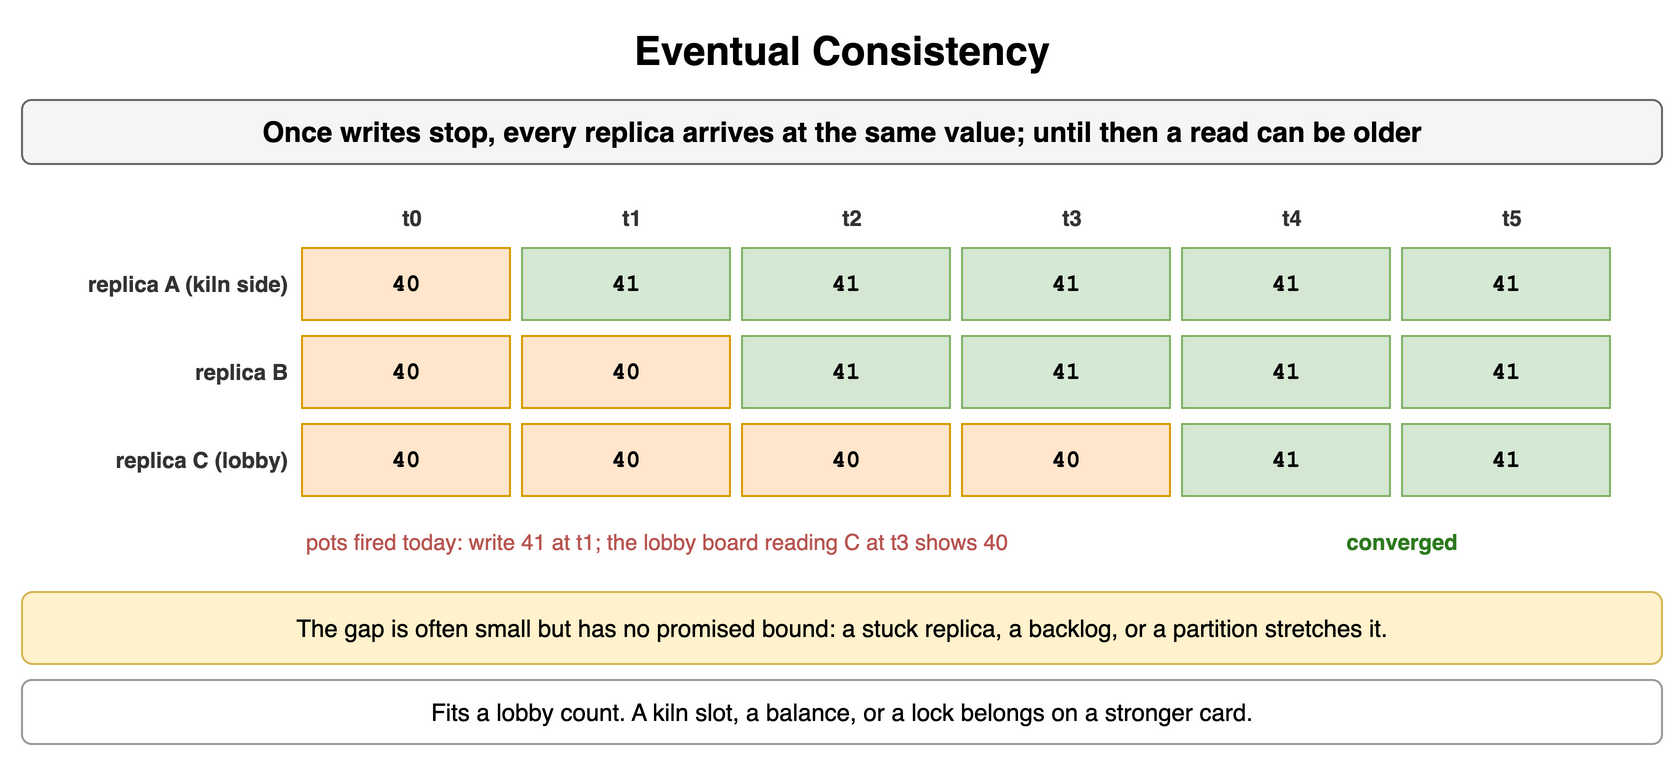

The diagram above was exported from draw.io. Its source (the exported page's mxGraphModel, read from the mxfile embedded in the PNG):
<mxGraphModel dx="900" dy="385" grid="1" gridSize="10" guides="1" tooltips="1" connect="1" arrows="1" fold="1" page="1" pageScale="1" pageWidth="900" pageHeight="385" math="0" shadow="0">
  <root>
    <mxCell id="0" />
    <mxCell id="1" parent="0" />
    <mxCell id="f1" value="Eventual Consistency" style="text;html=1;align=center;verticalAlign=middle;whiteSpace=wrap;fontSize=20;fontStyle=1;" vertex="1" parent="1">
      <mxGeometry x="40" y="10" width="820" height="30" as="geometry" />
    </mxCell>
    <mxCell id="f2" value="Once writes stop, every replica arrives at the same value; until then a read can be older" style="rounded=1;whiteSpace=wrap;html=1;fillColor=#f5f5f5;strokeColor=#666666;fontStyle=1;fontSize=14;" vertex="1" parent="1">
      <mxGeometry x="40" y="50" width="820" height="32" as="geometry" />
    </mxCell>
    <mxCell id="f3" value="t0" style="text;html=1;whiteSpace=wrap;fontSize=11;align=center;verticalAlign=middle;fontSize=11;fontColor=#333333;fontStyle=1;" vertex="1" parent="1">
      <mxGeometry x="180" y="100" width="110" height="18" as="geometry" />
    </mxCell>
    <mxCell id="f4" value="t1" style="text;html=1;whiteSpace=wrap;fontSize=11;align=center;verticalAlign=middle;fontSize=11;fontColor=#333333;fontStyle=1;" vertex="1" parent="1">
      <mxGeometry x="290" y="100" width="110" height="18" as="geometry" />
    </mxCell>
    <mxCell id="f5" value="t2" style="text;html=1;whiteSpace=wrap;fontSize=11;align=center;verticalAlign=middle;fontSize=11;fontColor=#333333;fontStyle=1;" vertex="1" parent="1">
      <mxGeometry x="400" y="100" width="110" height="18" as="geometry" />
    </mxCell>
    <mxCell id="f6" value="t3" style="text;html=1;whiteSpace=wrap;fontSize=11;align=center;verticalAlign=middle;fontSize=11;fontColor=#333333;fontStyle=1;" vertex="1" parent="1">
      <mxGeometry x="510" y="100" width="110" height="18" as="geometry" />
    </mxCell>
    <mxCell id="f7" value="t4" style="text;html=1;whiteSpace=wrap;fontSize=11;align=center;verticalAlign=middle;fontSize=11;fontColor=#333333;fontStyle=1;" vertex="1" parent="1">
      <mxGeometry x="620" y="100" width="110" height="18" as="geometry" />
    </mxCell>
    <mxCell id="f8" value="t5" style="text;html=1;whiteSpace=wrap;fontSize=11;align=center;verticalAlign=middle;fontSize=11;fontColor=#333333;fontStyle=1;" vertex="1" parent="1">
      <mxGeometry x="730" y="100" width="110" height="18" as="geometry" />
    </mxCell>
    <mxCell id="f9" value="replica A (kiln side)" style="text;html=1;whiteSpace=wrap;fontSize=11;align=right;verticalAlign=middle;fontSize=11;fontColor=#333333;fontStyle=1;" vertex="1" parent="1">
      <mxGeometry x="40" y="124" width="135" height="36" as="geometry" />
    </mxCell>
    <mxCell id="f10" value="40" style="rounded=0;whiteSpace=wrap;html=1;fontFamily=Courier New;fontStyle=1;fontSize=13;fillColor=#ffe6cc;strokeColor=#d79b00;fontSize=12;" vertex="1" parent="1">
      <mxGeometry x="180" y="124" width="104" height="36" as="geometry" />
    </mxCell>
    <mxCell id="f11" value="41" style="rounded=0;whiteSpace=wrap;html=1;fontFamily=Courier New;fontStyle=1;fontSize=13;fillColor=#d5e8d4;strokeColor=#82b366;fontSize=12;" vertex="1" parent="1">
      <mxGeometry x="290" y="124" width="104" height="36" as="geometry" />
    </mxCell>
    <mxCell id="f12" value="41" style="rounded=0;whiteSpace=wrap;html=1;fontFamily=Courier New;fontStyle=1;fontSize=13;fillColor=#d5e8d4;strokeColor=#82b366;fontSize=12;" vertex="1" parent="1">
      <mxGeometry x="400" y="124" width="104" height="36" as="geometry" />
    </mxCell>
    <mxCell id="f13" value="41" style="rounded=0;whiteSpace=wrap;html=1;fontFamily=Courier New;fontStyle=1;fontSize=13;fillColor=#d5e8d4;strokeColor=#82b366;fontSize=12;" vertex="1" parent="1">
      <mxGeometry x="510" y="124" width="104" height="36" as="geometry" />
    </mxCell>
    <mxCell id="f14" value="41" style="rounded=0;whiteSpace=wrap;html=1;fontFamily=Courier New;fontStyle=1;fontSize=13;fillColor=#d5e8d4;strokeColor=#82b366;fontSize=12;" vertex="1" parent="1">
      <mxGeometry x="620" y="124" width="104" height="36" as="geometry" />
    </mxCell>
    <mxCell id="f15" value="41" style="rounded=0;whiteSpace=wrap;html=1;fontFamily=Courier New;fontStyle=1;fontSize=13;fillColor=#d5e8d4;strokeColor=#82b366;fontSize=12;" vertex="1" parent="1">
      <mxGeometry x="730" y="124" width="104" height="36" as="geometry" />
    </mxCell>
    <mxCell id="f16" value="replica B" style="text;html=1;whiteSpace=wrap;fontSize=11;align=right;verticalAlign=middle;fontSize=11;fontColor=#333333;fontStyle=1;" vertex="1" parent="1">
      <mxGeometry x="40" y="168" width="135" height="36" as="geometry" />
    </mxCell>
    <mxCell id="f17" value="40" style="rounded=0;whiteSpace=wrap;html=1;fontFamily=Courier New;fontStyle=1;fontSize=13;fillColor=#ffe6cc;strokeColor=#d79b00;fontSize=12;" vertex="1" parent="1">
      <mxGeometry x="180" y="168" width="104" height="36" as="geometry" />
    </mxCell>
    <mxCell id="f18" value="40" style="rounded=0;whiteSpace=wrap;html=1;fontFamily=Courier New;fontStyle=1;fontSize=13;fillColor=#ffe6cc;strokeColor=#d79b00;fontSize=12;" vertex="1" parent="1">
      <mxGeometry x="290" y="168" width="104" height="36" as="geometry" />
    </mxCell>
    <mxCell id="f19" value="41" style="rounded=0;whiteSpace=wrap;html=1;fontFamily=Courier New;fontStyle=1;fontSize=13;fillColor=#d5e8d4;strokeColor=#82b366;fontSize=12;" vertex="1" parent="1">
      <mxGeometry x="400" y="168" width="104" height="36" as="geometry" />
    </mxCell>
    <mxCell id="f20" value="41" style="rounded=0;whiteSpace=wrap;html=1;fontFamily=Courier New;fontStyle=1;fontSize=13;fillColor=#d5e8d4;strokeColor=#82b366;fontSize=12;" vertex="1" parent="1">
      <mxGeometry x="510" y="168" width="104" height="36" as="geometry" />
    </mxCell>
    <mxCell id="f21" value="41" style="rounded=0;whiteSpace=wrap;html=1;fontFamily=Courier New;fontStyle=1;fontSize=13;fillColor=#d5e8d4;strokeColor=#82b366;fontSize=12;" vertex="1" parent="1">
      <mxGeometry x="620" y="168" width="104" height="36" as="geometry" />
    </mxCell>
    <mxCell id="f22" value="41" style="rounded=0;whiteSpace=wrap;html=1;fontFamily=Courier New;fontStyle=1;fontSize=13;fillColor=#d5e8d4;strokeColor=#82b366;fontSize=12;" vertex="1" parent="1">
      <mxGeometry x="730" y="168" width="104" height="36" as="geometry" />
    </mxCell>
    <mxCell id="f23" value="replica C (lobby)" style="text;html=1;whiteSpace=wrap;fontSize=11;align=right;verticalAlign=middle;fontSize=11;fontColor=#333333;fontStyle=1;" vertex="1" parent="1">
      <mxGeometry x="40" y="212" width="135" height="36" as="geometry" />
    </mxCell>
    <mxCell id="f24" value="40" style="rounded=0;whiteSpace=wrap;html=1;fontFamily=Courier New;fontStyle=1;fontSize=13;fillColor=#ffe6cc;strokeColor=#d79b00;fontSize=12;" vertex="1" parent="1">
      <mxGeometry x="180" y="212" width="104" height="36" as="geometry" />
    </mxCell>
    <mxCell id="f25" value="40" style="rounded=0;whiteSpace=wrap;html=1;fontFamily=Courier New;fontStyle=1;fontSize=13;fillColor=#ffe6cc;strokeColor=#d79b00;fontSize=12;" vertex="1" parent="1">
      <mxGeometry x="290" y="212" width="104" height="36" as="geometry" />
    </mxCell>
    <mxCell id="f26" value="40" style="rounded=0;whiteSpace=wrap;html=1;fontFamily=Courier New;fontStyle=1;fontSize=13;fillColor=#ffe6cc;strokeColor=#d79b00;fontSize=12;" vertex="1" parent="1">
      <mxGeometry x="400" y="212" width="104" height="36" as="geometry" />
    </mxCell>
    <mxCell id="f27" value="40" style="rounded=0;whiteSpace=wrap;html=1;fontFamily=Courier New;fontStyle=1;fontSize=13;fillColor=#ffe6cc;strokeColor=#d79b00;fontSize=12;" vertex="1" parent="1">
      <mxGeometry x="510" y="212" width="104" height="36" as="geometry" />
    </mxCell>
    <mxCell id="f28" value="41" style="rounded=0;whiteSpace=wrap;html=1;fontFamily=Courier New;fontStyle=1;fontSize=13;fillColor=#d5e8d4;strokeColor=#82b366;fontSize=12;" vertex="1" parent="1">
      <mxGeometry x="620" y="212" width="104" height="36" as="geometry" />
    </mxCell>
    <mxCell id="f29" value="41" style="rounded=0;whiteSpace=wrap;html=1;fontFamily=Courier New;fontStyle=1;fontSize=13;fillColor=#d5e8d4;strokeColor=#82b366;fontSize=12;" vertex="1" parent="1">
      <mxGeometry x="730" y="212" width="104" height="36" as="geometry" />
    </mxCell>
    <mxCell id="f30" value="pots fired today: write 41 at t1; the lobby board reading C at t3 shows 40" style="text;html=1;whiteSpace=wrap;fontSize=11;align=left;verticalAlign=middle;fontSize=11;fontColor=#b85450;" vertex="1" parent="1">
      <mxGeometry x="180" y="262" width="600" height="18" as="geometry" />
    </mxCell>
    <mxCell id="f31" value="converged" style="text;html=1;whiteSpace=wrap;fontSize=11;align=center;verticalAlign=middle;fontSize=11;fontColor=#2d7a1f;fontStyle=1;" vertex="1" parent="1">
      <mxGeometry x="620" y="262" width="220" height="18" as="geometry" />
    </mxCell>
    <mxCell id="f32" value="The gap is often small but has no promised bound: a stuck replica, a backlog, or a partition stretches it." style="rounded=1;whiteSpace=wrap;html=1;fillColor=#fff2cc;strokeColor=#d6b656;fontSize=12;align=center;" vertex="1" parent="1">
      <mxGeometry x="40" y="296" width="820" height="36" as="geometry" />
    </mxCell>
    <mxCell id="f33" value="Fits a lobby count. A kiln slot, a balance, or a lock belongs on a stronger card." style="rounded=1;whiteSpace=wrap;html=1;fillColor=#ffffff;strokeColor=#999999;fontSize=12;align=center;" vertex="1" parent="1">
      <mxGeometry x="40" y="340" width="820" height="32" as="geometry" />
    </mxCell>
  </root>
</mxGraphModel>